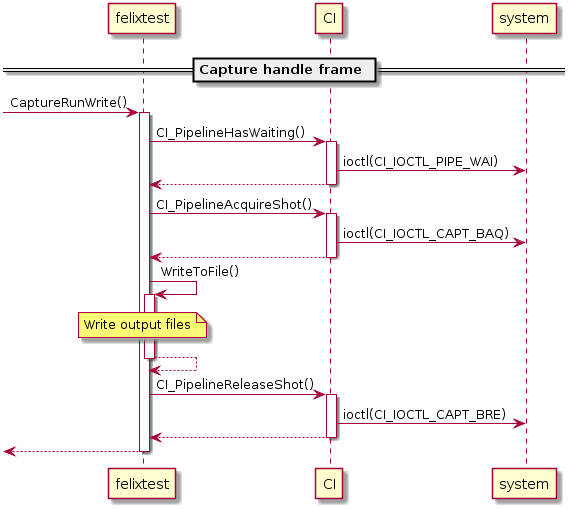

The diagram above was rendered by PlantUML. Its source (embedded in the PNG):
@startuml

== Capture handle frame ==

[-> felixtest : CaptureRunWrite()
activate felixtest

felixtest -> CI : CI_PipelineHasWaiting()
    activate CI

    CI -> system : ioctl(CI_IOCTL_PIPE_WAI)

    felixtest <-- CI
    deactivate CI

felixtest -> CI : CI_PipelineAcquireShot()
    activate CI

    CI -> system : ioctl(CI_IOCTL_CAPT_BAQ)

    felixtest <-- CI
    deactivate CI

felixtest -> felixtest : WriteToFile()
    activate felixtest

    note over felixtest
        Write output files
    end note

    felixtest <-- felixtest
    deactivate felixtest

felixtest -> CI : CI_PipelineReleaseShot()
    activate CI

    CI -> system : ioctl(CI_IOCTL_CAPT_BRE)

    felixtest <-- CI
    deactivate CI

[<-- felixtest
deactivate felixtest

@enduml